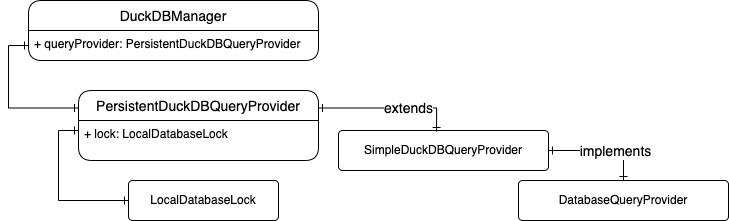

The diagram above was exported from draw.io. Its source (the exported page's mxGraphModel, read from the mxfile embedded in the PNG):
<mxGraphModel dx="1010" dy="718" grid="1" gridSize="10" guides="1" tooltips="1" connect="1" arrows="1" fold="1" page="1" pageScale="1" pageWidth="850" pageHeight="1100" math="0" shadow="0" extFonts="Permanent Marker^https://fonts.googleapis.com/css?family=Permanent+Marker">
  <root>
    <mxCell id="0" />
    <mxCell id="1" parent="0" />
    <mxCell id="9lgDh3FDPdjVbiWsd_LL-1" value="DuckDBManager" style="swimlane;childLayout=stackLayout;horizontal=1;startSize=30;horizontalStack=0;rounded=1;fontSize=14;fontStyle=0;strokeWidth=1;resizeParent=0;resizeLast=1;shadow=0;dashed=0;align=center;" parent="1" vertex="1">
      <mxGeometry x="80" y="40" width="290" height="60" as="geometry" />
    </mxCell>
    <mxCell id="9lgDh3FDPdjVbiWsd_LL-2" value="+ queryProvider: PersistentDuckDBQueryProvider" style="align=left;strokeColor=none;fillColor=none;spacingLeft=4;fontSize=12;verticalAlign=top;resizable=0;rotatable=0;part=1;" parent="9lgDh3FDPdjVbiWsd_LL-1" vertex="1">
      <mxGeometry y="30" width="290" height="30" as="geometry" />
    </mxCell>
    <mxCell id="9lgDh3FDPdjVbiWsd_LL-8" value="PersistentDuckDBQueryProvider" style="swimlane;childLayout=stackLayout;horizontal=1;startSize=30;horizontalStack=0;rounded=1;fontSize=14;fontStyle=0;strokeWidth=1;resizeParent=0;resizeLast=1;shadow=0;dashed=0;align=center;" parent="1" vertex="1">
      <mxGeometry x="130" y="130" width="240" height="70" as="geometry" />
    </mxCell>
    <mxCell id="9lgDh3FDPdjVbiWsd_LL-9" value="+ lock: LocalDatabaseLock" style="align=left;strokeColor=none;fillColor=none;spacingLeft=4;fontSize=12;verticalAlign=top;resizable=0;rotatable=0;part=1;" parent="9lgDh3FDPdjVbiWsd_LL-8" vertex="1">
      <mxGeometry y="30" width="240" height="40" as="geometry" />
    </mxCell>
    <mxCell id="9lgDh3FDPdjVbiWsd_LL-15" value="SimpleDuckDBQueryProvider" style="rounded=1;arcSize=10;whiteSpace=wrap;html=1;align=center;" parent="1" vertex="1">
      <mxGeometry x="390" y="170" width="210" height="40" as="geometry" />
    </mxCell>
    <mxCell id="9lgDh3FDPdjVbiWsd_LL-16" value="LocalDatabaseLock" style="rounded=1;arcSize=10;whiteSpace=wrap;html=1;align=center;" parent="1" vertex="1">
      <mxGeometry x="180" y="220" width="150" height="40" as="geometry" />
    </mxCell>
    <mxCell id="9lgDh3FDPdjVbiWsd_LL-17" style="edgeStyle=orthogonalEdgeStyle;rounded=0;orthogonalLoop=1;jettySize=auto;html=1;exitX=0;exitY=0.5;exitDx=0;exitDy=0;entryX=0;entryY=0.25;entryDx=0;entryDy=0;strokeColor=default;endArrow=ERone;endFill=0;startArrow=ERone;startFill=0;" parent="1" source="9lgDh3FDPdjVbiWsd_LL-2" target="9lgDh3FDPdjVbiWsd_LL-8" edge="1">
      <mxGeometry relative="1" as="geometry" />
    </mxCell>
    <mxCell id="9lgDh3FDPdjVbiWsd_LL-18" style="edgeStyle=orthogonalEdgeStyle;rounded=0;orthogonalLoop=1;jettySize=auto;html=1;exitX=1;exitY=0.25;exitDx=0;exitDy=0;entryX=0.467;entryY=0.025;entryDx=0;entryDy=0;strokeColor=default;endArrow=ERone;endFill=0;startArrow=ERone;startFill=0;entryPerimeter=0;" parent="1" source="9lgDh3FDPdjVbiWsd_LL-8" target="9lgDh3FDPdjVbiWsd_LL-15" edge="1">
      <mxGeometry relative="1" as="geometry">
        <mxPoint x="460" y="50" as="sourcePoint" />
        <mxPoint x="540" y="112.5" as="targetPoint" />
      </mxGeometry>
    </mxCell>
    <mxCell id="9lgDh3FDPdjVbiWsd_LL-19" value="extends" style="edgeLabel;html=1;align=center;verticalAlign=middle;resizable=0;points=[];fontSize=14;" parent="9lgDh3FDPdjVbiWsd_LL-18" vertex="1" connectable="0">
      <mxGeometry x="0.2587" relative="1" as="geometry">
        <mxPoint as="offset" />
      </mxGeometry>
    </mxCell>
    <mxCell id="9lgDh3FDPdjVbiWsd_LL-20" value="DatabaseQueryProvider" style="rounded=1;arcSize=10;whiteSpace=wrap;html=1;align=center;" parent="1" vertex="1">
      <mxGeometry x="570" y="220" width="210" height="40" as="geometry" />
    </mxCell>
    <mxCell id="9lgDh3FDPdjVbiWsd_LL-21" style="edgeStyle=orthogonalEdgeStyle;rounded=0;orthogonalLoop=1;jettySize=auto;html=1;exitX=1;exitY=0.5;exitDx=0;exitDy=0;entryX=0.5;entryY=0;entryDx=0;entryDy=0;strokeColor=default;endArrow=ERone;endFill=0;startArrow=ERone;startFill=0;" parent="1" source="9lgDh3FDPdjVbiWsd_LL-15" target="9lgDh3FDPdjVbiWsd_LL-20" edge="1">
      <mxGeometry relative="1" as="geometry">
        <mxPoint x="650" y="186.5" as="sourcePoint" />
        <mxPoint x="778.0699999999999" y="210" as="targetPoint" />
      </mxGeometry>
    </mxCell>
    <mxCell id="9lgDh3FDPdjVbiWsd_LL-22" value="implements" style="edgeLabel;html=1;align=center;verticalAlign=middle;resizable=0;points=[];fontSize=14;" parent="9lgDh3FDPdjVbiWsd_LL-21" vertex="1" connectable="0">
      <mxGeometry x="0.2587" relative="1" as="geometry">
        <mxPoint as="offset" />
      </mxGeometry>
    </mxCell>
    <mxCell id="9lgDh3FDPdjVbiWsd_LL-23" style="edgeStyle=orthogonalEdgeStyle;rounded=0;orthogonalLoop=1;jettySize=auto;html=1;exitX=0;exitY=0.25;exitDx=0;exitDy=0;entryX=0;entryY=0.5;entryDx=0;entryDy=0;strokeColor=default;endArrow=ERone;endFill=0;startArrow=ERone;startFill=0;" parent="1" source="9lgDh3FDPdjVbiWsd_LL-9" target="9lgDh3FDPdjVbiWsd_LL-16" edge="1">
      <mxGeometry relative="1" as="geometry">
        <mxPoint x="80" y="278.75" as="sourcePoint" />
        <mxPoint x="160" y="341.25" as="targetPoint" />
      </mxGeometry>
    </mxCell>
  </root>
</mxGraphModel>